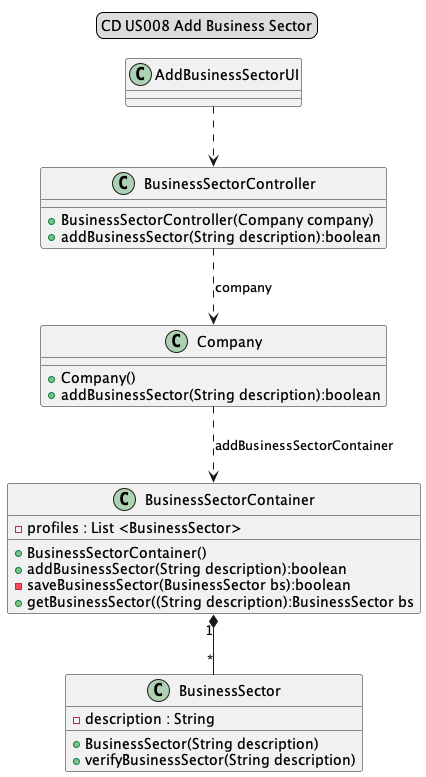

The diagram above was rendered by PlantUML. Its source (embedded in the PNG):
@startuml
'https://plantuml.com/class-diagram
legend top
 CD US008 Add Business Sector
 end legend

AddBusinessSectorUI..>BusinessSectorController
BusinessSectorController..>Company: company
Company..>BusinessSectorContainer: addBusinessSectorContainer
BusinessSectorContainer"1"*--"*"BusinessSector

class AddBusinessSectorUI {
}

class BusinessSectorController {
+BusinessSectorController(Company company)
+addBusinessSector(String description):boolean
}
class Company{
+Company()
+addBusinessSector(String description):boolean
}

class BusinessSectorContainer {
-profiles : List <BusinessSector>
+BusinessSectorContainer()
+addBusinessSector(String description):boolean
-saveBusinessSector(BusinessSector bs):boolean
+getBusinessSector((String description):BusinessSector bs
}

class BusinessSector {
-description : String
+BusinessSector(String description)
+ verifyBusinessSector(String description)
}


@enduml